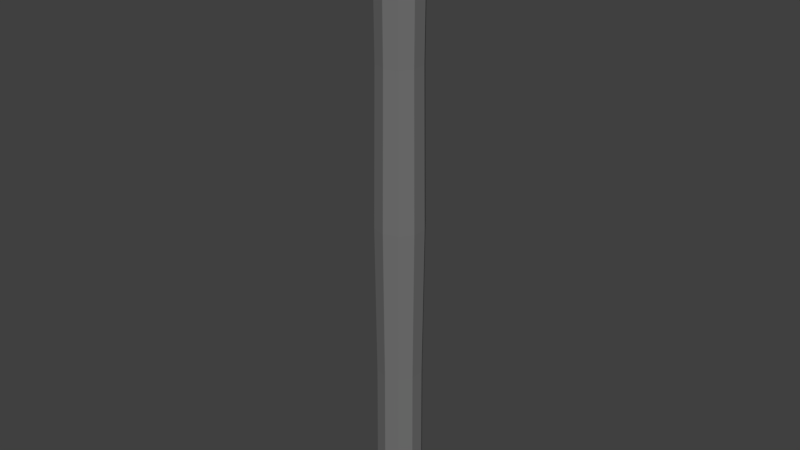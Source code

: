 # Source: ironTube.blend  (saved by Blender 2.77.0; exported with 4.5.12 LTS)
import bpy
from mathutils import Matrix  # noqa: F401  (used for matrix-valued properties, if any)

bpy.ops.wm.read_factory_settings(use_empty=True)
scene = bpy.context.scene
scene.name = 'Scene'

# ---- collections
col_collection_1 = bpy.data.collections.new('Collection 1'); scene.collection.children.link(col_collection_1)

# ---- materials (node trees are filled in below, after node groups)
mat_ironpipe_grey = bpy.data.materials.new('IronPipe_Grey')
mat_ironpipe_grey.alpha_threshold = 0.0
mat_ironpipe_grey.diffuse_color = (0.1683, 0.1683, 0.1683, 1.0)
mat_ironpipe_grey.roughness = 0.5

# ---- material node trees
mat_ironpipe_grey.use_nodes = True; mat_ironpipe_grey.node_tree.nodes.clear()
_N = mat_ironpipe_grey.node_tree.nodes; _L = mat_ironpipe_grey.node_tree.links
n0 = _N.new('ShaderNodeOutputMaterial'); n0.name = 'Material Output'; n0.location = (300, 300)
n1 = _N.new('ShaderNodeBsdfDiffuse'); n1.name = 'Diffuse BSDF'; n1.location = (10, 300)
n1.inputs[0].default_value = (0.1683, 0.1683, 0.1683, 1.0)
_L.new(n1.outputs[0], n0.inputs[0])
n0.is_active_output = True

# ---- world
world_world = bpy.data.worlds.new('World'); scene.world = world_world
world_world.color = (0.05088, 0.05088, 0.05088)
world_world.use_sun_shadow = False
world_world.sun_shadow_jitter_overblur = 0.0
world_world.cycles.sampling_method = 'MANUAL'

# ---- meshes
me_cylinder = bpy.data.meshes.new('Cylinder')
me_cylinder.from_pydata([(2.688e-08, 0.09805, 0.001781), (2.688e-08, 0.09805, 2.609), (0.05763, 0.07932, 0.001781), (0.05763, 0.07932, 2.609), (0.09325, 0.0303, 0.001781), (0.09325, 0.0303, 2.609), (0.09325, -0.0303, 0.001781), (0.09325, -0.0303, 2.609), (0.05763, -0.07932, 0.001781), (0.05763, -0.07932, 2.609), (1.831e-08, -0.09805, 0.001781), (1.831e-08, -0.09805, 2.609), (-0.05763, -0.07932, 0.001781), (-0.05763, -0.07932, 2.609), (-0.09325, -0.0303, 0.001781), (-0.09325, -0.0303, 2.609), (-0.09325, 0.0303, 0.001781), (-0.09325, 0.0303, 2.609), (-0.05763, 0.07932, 0.001781), (-0.05763, 0.07932, 2.609), (2.719e-08, 0.08759, 2.609), (0.05148, 0.07086, 2.609), (0.0833, 0.02707, 2.609), (0.0833, -0.02707, 2.609), (0.05148, -0.07086, 2.609), (1.953e-08, -0.08759, 2.609), (-0.05148, -0.07086, 2.609), (-0.0833, -0.02707, 2.609), (-0.0833, 0.02707, 2.609), (-0.05148, 0.07086, 2.609), (2.719e-08, 0.08779, 0.001781), (0.0516, 0.07102, 0.001781), (0.08349, 0.02713, 0.001781), (0.08349, -0.02713, 0.001781), (0.0516, -0.07102, 0.001781), (1.951e-08, -0.08779, 0.001781), (-0.0516, -0.07102, 0.001781), (-0.08349, -0.02713, 0.001781), (-0.08349, 0.02713, 0.001781), (-0.0516, 0.07102, 0.001781), (2.719e-08, 0.08759, 0.00192), (0.05148, 0.07086, 0.00192), (0.0833, 0.02707, 0.00192), (0.0833, -0.02707, 0.00192), (0.05148, -0.07086, 0.00192), (1.953e-08, -0.08759, 0.00192), (-0.05148, -0.07086, 0.00192), (-0.0833, -0.02707, 0.00192), (-0.0833, 0.02707, 0.00192), (-0.05148, 0.07086, 0.00192), (2.698e-08, 0.09483, 0.6537), (2.678e-08, 0.1014, 1.306), (2.702e-08, 0.09335, 1.958), (0.05487, 0.07552, 1.958), (0.05959, 0.08202, 1.306), (0.05574, 0.07672, 0.6537), (0.08878, 0.02885, 1.958), (0.09642, 0.03133, 1.306), (0.09019, 0.0293, 0.6537), (0.08878, -0.02885, 1.958), (0.09642, -0.03133, 1.306), (0.09019, -0.0293, 0.6537), (0.05487, -0.07552, 1.958), (0.05959, -0.08202, 1.306), (0.05574, -0.07672, 0.6537), (1.886e-08, -0.09335, 1.958), (1.792e-08, -0.1014, 1.306), (1.869e-08, -0.09483, 0.6537), (-0.05487, -0.07552, 1.958), (-0.05959, -0.08202, 1.306), (-0.05574, -0.07672, 0.6537), (-0.08878, -0.02885, 1.958), (-0.09642, -0.03133, 1.306), (-0.09019, -0.0293, 0.6537), (-0.08878, 0.02885, 1.958), (-0.09642, 0.03133, 1.306), (-0.09019, 0.0293, 0.6537), (-0.05487, 0.07552, 1.958), (-0.05959, 0.08202, 1.306), (-0.05574, 0.07672, 0.6537)], [], [(52, 1, 3, 53), (53, 3, 5, 56), (56, 5, 7, 59), (59, 7, 9, 62), (62, 9, 11, 65), (65, 11, 13, 68), (68, 13, 15, 71), (71, 15, 17, 74), (5, 3, 21, 22), (74, 17, 19, 77), (77, 19, 1, 52), (8, 10, 35, 34), (1, 19, 29, 20), (19, 17, 28, 29), (17, 15, 27, 28), (15, 13, 26, 27), (13, 11, 25, 26), (11, 9, 24, 25), (9, 7, 23, 24), (3, 1, 20, 21), (7, 5, 22, 23), (6, 8, 34, 33), (0, 2, 31, 30), (4, 6, 33, 32), (2, 4, 32, 31), (18, 0, 30, 39), (16, 18, 39, 38), (14, 16, 38, 37), (12, 14, 37, 36), (10, 12, 36, 35), (21, 20, 40, 41), (28, 27, 47, 48), (25, 24, 44, 45), (22, 21, 41, 42), (29, 28, 48, 49), (26, 25, 45, 46), (23, 22, 42, 43), (20, 29, 49, 40), (27, 26, 46, 47), (24, 23, 43, 44), (18, 79, 50, 0), (79, 78, 51, 50), (78, 77, 52, 51), (16, 76, 79, 18), (76, 75, 78, 79), (75, 74, 77, 78), (14, 73, 76, 16), (73, 72, 75, 76), (72, 71, 74, 75), (12, 70, 73, 14), (70, 69, 72, 73), (69, 68, 71, 72), (10, 67, 70, 12), (67, 66, 69, 70), (66, 65, 68, 69), (8, 64, 67, 10), (64, 63, 66, 67), (63, 62, 65, 66), (6, 61, 64, 8), (61, 60, 63, 64), (60, 59, 62, 63), (4, 58, 61, 6), (58, 57, 60, 61), (57, 56, 59, 60), (2, 55, 58, 4), (55, 54, 57, 58), (54, 53, 56, 57), (0, 50, 55, 2), (50, 51, 54, 55), (51, 52, 53, 54)])
me_cylinder.materials.append(mat_ironpipe_grey)
me_cylinder.use_remesh_preserve_volume = False
me_cylinder.use_remesh_preserve_attributes = False
me_cylinder.use_mirror_vertex_groups = False
me_cylinder.update()

# ---- objects
ob_cylinder = bpy.data.objects.new('Cylinder', me_cylinder)

# ---- transforms, parenting, visibility, modifiers, constraints
ob_cylinder.location = (0.0, 0.0, 0.0)
ob_cylinder.scale = (0.6472, 0.6472, 0.6472)
ob_cylinder.lineart.crease_threshold = 0.0

# ---- collection membership
col_collection_1.objects.link(ob_cylinder)

# ---- scene / render settings (as saved in the file)
scene.frame_start = 1; scene.frame_end = 250; scene.frame_set(1)
scene.render.engine = 'CYCLES'
scene.render.resolution_percentage = 50
scene.render.dither_intensity = 0.0
scene.cycles.use_denoising = False
scene.cycles.samples = 128
scene.cycles.sampling_pattern = 'TABULATED_SOBOL'
scene.cycles.light_sampling_threshold = 0.0
scene.cycles.use_adaptive_sampling = False
scene.cycles.use_light_tree = False
scene.cycles.blur_glossy = 0.0
scene.cycles.sample_clamp_indirect = 0.0
scene.view_settings.view_transform = 'Standard'
bpy.context.view_layer.update()

# ---- added for rendering (the .blend has no active camera and no usable light): camera, sun
cam_auto = bpy.data.cameras.new('AutoCamera')
cam_auto.lens = 50.0
cam_auto.sensor_width = 36.0
cam_auto.clip_end = 1000.0
ob_auto_camera = bpy.data.objects.new('AutoCamera', cam_auto)
scene.collection.objects.link(ob_auto_camera)
ob_auto_camera.location = (1.57057, -1.88469, 2.10152)
ob_auto_camera.rotation_euler = (1.09748, -7.21219e-08, 0.694738)
scene.camera = ob_auto_camera
light_auto_sun = bpy.data.lights.new('AutoSun', 'SUN')
light_auto_sun.energy = 3.0
light_auto_sun.angle = 0.0523599
ob_auto_sun = bpy.data.objects.new('AutoSun', light_auto_sun)
scene.collection.objects.link(ob_auto_sun)
ob_auto_sun.rotation_euler = (0.872665, 0.174533, 0.523599)
bpy.context.view_layer.update()

